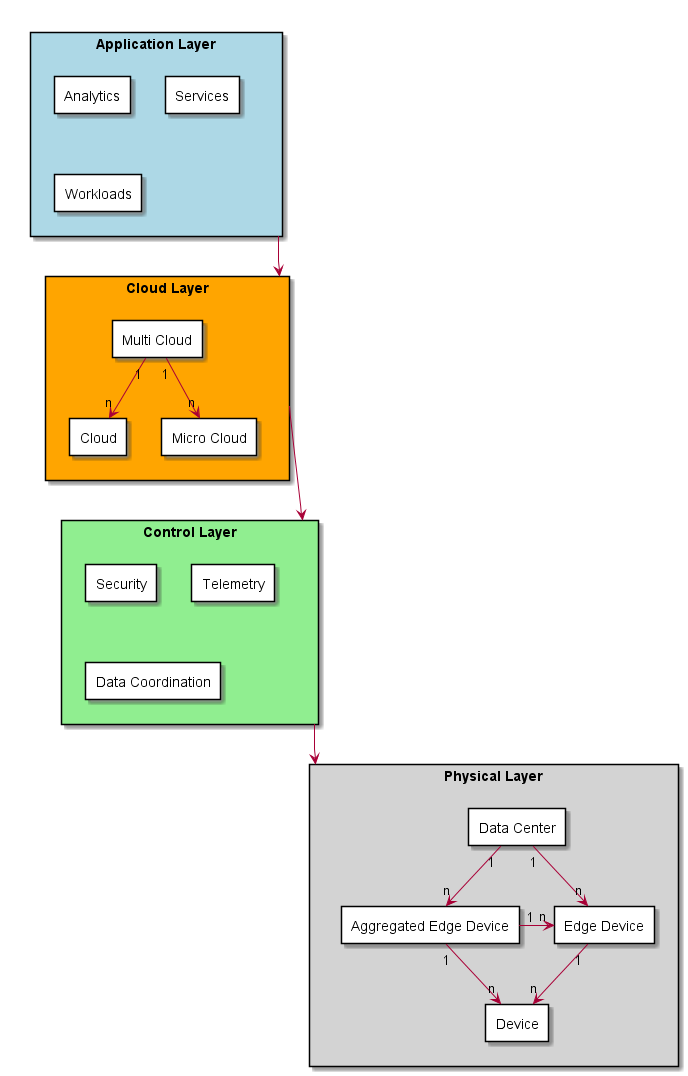

The diagram above was rendered by PlantUML. Its source (embedded in the PNG):
@startuml

  rectangle "Application Layer" as AL #lightblue {
    rectangle Analytics #white
    rectangle Services #white
    rectangle Workloads #white
  }
  rectangle "Cloud Layer" as ClL #orange {
    rectangle "Multi Cloud" as MC #white
    rectangle Cloud #white
    rectangle "Micro Cloud" as uC #white
    MC "1" --> "n" Cloud
    MC "1" --> "n" uC

  }
  rectangle "Control Layer" as CL #lightgreen {
    rectangle Security #white
    rectangle Telemetry #white
    rectangle "Data Coordination" #white

  }
  rectangle "Physical Layer" as PL #lightgray {
    rectangle Device #white
    rectangle "Edge Device" as ED #white
    rectangle "Aggregated Edge Device" as AED #white
    rectangle "Data Center" as DC #white

    ED "1" -> "n" Device
    AED "1" -> "n" ED
    AED "1" --> "n" Device
    DC "1" --> "n" ED
    DC "1" --> "n" AED

  }

 AL ---> ClL
 ClL ---> CL
 CL ---> PL

@enduml